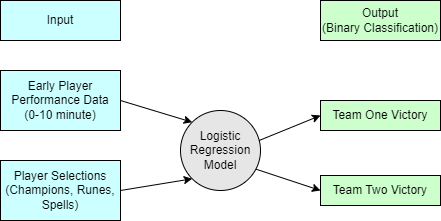

The diagram above was exported from draw.io. Its source (the exported page's mxGraphModel, read from the mxfile embedded in the PNG):
<mxGraphModel dx="1034" dy="605" grid="1" gridSize="10" guides="1" tooltips="1" connect="1" arrows="1" fold="1" page="1" pageScale="1" pageWidth="850" pageHeight="1100" math="0" shadow="0">
  <root>
    <mxCell id="0" />
    <mxCell id="1" parent="0" />
    <mxCell id="R5T6lK9A-8C5aPGohO1w-5" style="rounded=0;orthogonalLoop=1;jettySize=auto;html=1;exitX=1;exitY=0.5;exitDx=0;exitDy=0;entryX=0;entryY=0;entryDx=0;entryDy=0;" edge="1" parent="1" source="R5T6lK9A-8C5aPGohO1w-1" target="R5T6lK9A-8C5aPGohO1w-3">
      <mxGeometry relative="1" as="geometry" />
    </mxCell>
    <mxCell id="R5T6lK9A-8C5aPGohO1w-1" value="Early Player Performance Data&lt;br&gt;(0-10 minute)" style="rounded=0;whiteSpace=wrap;html=1;fillColor=#CCFFFF;" vertex="1" parent="1">
      <mxGeometry x="80" y="100" width="120" height="60" as="geometry" />
    </mxCell>
    <mxCell id="R5T6lK9A-8C5aPGohO1w-4" style="rounded=0;orthogonalLoop=1;jettySize=auto;html=1;exitX=1;exitY=0.5;exitDx=0;exitDy=0;entryX=0;entryY=1;entryDx=0;entryDy=0;" edge="1" parent="1" source="R5T6lK9A-8C5aPGohO1w-2" target="R5T6lK9A-8C5aPGohO1w-3">
      <mxGeometry relative="1" as="geometry" />
    </mxCell>
    <mxCell id="R5T6lK9A-8C5aPGohO1w-2" value="Player Selections&lt;br&gt;(Champions, Runes, Spells)" style="rounded=0;whiteSpace=wrap;html=1;fillColor=#CCFFFF;" vertex="1" parent="1">
      <mxGeometry x="80" y="190" width="120" height="60" as="geometry" />
    </mxCell>
    <mxCell id="R5T6lK9A-8C5aPGohO1w-3" value="Logistic Regression Model" style="ellipse;whiteSpace=wrap;html=1;aspect=fixed;fillColor=#E6E6E6;" vertex="1" parent="1">
      <mxGeometry x="260" y="140" width="80" height="80" as="geometry" />
    </mxCell>
    <mxCell id="R5T6lK9A-8C5aPGohO1w-6" value="Team One Victory" style="rounded=0;whiteSpace=wrap;html=1;fillColor=#CCFFCC;" vertex="1" parent="1">
      <mxGeometry x="400" y="130" width="120" height="30" as="geometry" />
    </mxCell>
    <mxCell id="R5T6lK9A-8C5aPGohO1w-7" value="Team Two Victory" style="rounded=0;whiteSpace=wrap;html=1;fillColor=#CCFFCC;" vertex="1" parent="1">
      <mxGeometry x="400" y="205" width="120" height="30" as="geometry" />
    </mxCell>
    <mxCell id="R5T6lK9A-8C5aPGohO1w-9" value="" style="endArrow=classic;html=1;rounded=0;exitX=0.983;exitY=0.375;exitDx=0;exitDy=0;entryX=0;entryY=0.5;entryDx=0;entryDy=0;exitPerimeter=0;" edge="1" parent="1" source="R5T6lK9A-8C5aPGohO1w-3" target="R5T6lK9A-8C5aPGohO1w-6">
      <mxGeometry width="50" height="50" relative="1" as="geometry">
        <mxPoint x="400" y="250" as="sourcePoint" />
        <mxPoint x="450" y="200" as="targetPoint" />
      </mxGeometry>
    </mxCell>
    <mxCell id="R5T6lK9A-8C5aPGohO1w-10" value="" style="endArrow=classic;html=1;rounded=0;exitX=0.942;exitY=0.733;exitDx=0;exitDy=0;entryX=0;entryY=0.5;entryDx=0;entryDy=0;exitPerimeter=0;" edge="1" parent="1" source="R5T6lK9A-8C5aPGohO1w-3" target="R5T6lK9A-8C5aPGohO1w-7">
      <mxGeometry width="50" height="50" relative="1" as="geometry">
        <mxPoint x="370" y="190" as="sourcePoint" />
        <mxPoint x="410" y="155" as="targetPoint" />
      </mxGeometry>
    </mxCell>
    <mxCell id="R5T6lK9A-8C5aPGohO1w-11" value="Input" style="rounded=0;whiteSpace=wrap;html=1;fillColor=#CCFFFF;" vertex="1" parent="1">
      <mxGeometry x="80" y="30" width="120" height="40" as="geometry" />
    </mxCell>
    <mxCell id="R5T6lK9A-8C5aPGohO1w-12" value="Output &lt;br&gt;(Binary Classification)" style="rounded=0;whiteSpace=wrap;html=1;fillColor=#CCFFCC;" vertex="1" parent="1">
      <mxGeometry x="400" y="30" width="120" height="40" as="geometry" />
    </mxCell>
  </root>
</mxGraphModel>